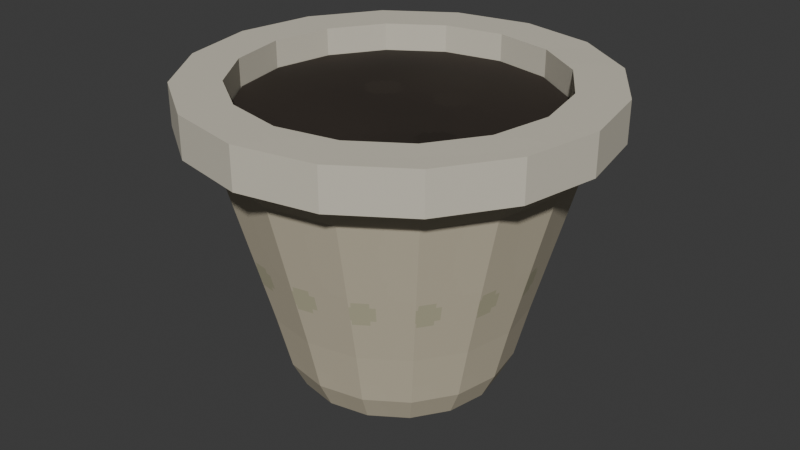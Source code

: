 # Source: AST-BOT-012.blend  (saved by Blender 4.3.34; exported with 4.5.12 LTS)
import bpy
from mathutils import Matrix  # noqa: F401  (used for matrix-valued properties, if any)

bpy.ops.wm.read_factory_settings(use_empty=True)
scene = bpy.context.scene
scene.name = 'Scene'

# ---- collections
col_collection = bpy.data.collections.new('Collection'); scene.collection.children.link(col_collection)

# ---- images (referenced by path relative to the original .blend; pixels are not part of the script)
import os
ASSET_DIR = os.environ.get("B2B_ASSET_DIR", "")  # directory of the original .blend (textures are referenced by path, not embedded)
HERE = os.path.dirname(os.path.abspath(__file__))  # packed textures are extracted next to this script under _unpacked/

def load_image(name, relpath, width, height, colorspace="sRGB"):
    """Load a texture the original file referenced (path relative to the .blend, or extracted next to this script)."""
    p = next((c for c in (os.path.join(HERE, relpath), os.path.join(ASSET_DIR, relpath)) if relpath and os.path.exists(c)), "")
    if p:
        img = bpy.data.images.load(p, check_existing=True)
        img.name = name
    else:  # same state as the original file: an image datablock whose file is absent (Cycles renders it pink)
        img = bpy.data.images.new(name, width, height)
        img.source = "FILE"
        img.filepath = "//" + (relpath or name)
    img.colorspace_settings.name = colorspace
    return img
img_warm_stone_png = load_image('warm_stone.png', '_unpacked/warm_stone.3dcdf717.png', 256, 256, 'sRGB')
img_ivory_enamel_png = load_image('ivory_enamel.png', '_unpacked/ivory_enamel.6871abcc.png', 256, 256, 'sRGB')
img_botanical_soil_png = load_image('botanical_soil.png', '_unpacked/botanical_soil.0756dc75.png', 256, 256, 'sRGB')

# ---- materials (node trees are filled in below, after node groups)
mat_warm_stone = bpy.data.materials.new('warm_stone')
mat_ivory_enamel = bpy.data.materials.new('ivory_enamel')
mat_botanical_soil = bpy.data.materials.new('botanical_soil')

# ---- material node trees
mat_warm_stone.use_nodes = True; mat_warm_stone.node_tree.nodes.clear()
_N = mat_warm_stone.node_tree.nodes; _L = mat_warm_stone.node_tree.links
n0 = _N.new('ShaderNodeBsdfPrincipled'); n0.name = 'Principled BSDF'; n0.location = (10, 300)
n0.inputs[2].default_value = 0.78
n1 = _N.new('ShaderNodeOutputMaterial'); n1.name = 'Material Output'; n1.location = (300, 300)
n2 = _N.new('ShaderNodeTexImage'); n2.name = 'Image Texture'; n2.location = (0, 0)
n2.image = img_warm_stone_png
n2.interpolation = 'Closest'
_L.new(n0.outputs[0], n1.inputs[0])
_L.new(n2.outputs[0], n0.inputs[0])
n1.is_active_output = True
mat_ivory_enamel.use_nodes = True; mat_ivory_enamel.node_tree.nodes.clear()
_N = mat_ivory_enamel.node_tree.nodes; _L = mat_ivory_enamel.node_tree.links
n0 = _N.new('ShaderNodeBsdfPrincipled'); n0.name = 'Principled BSDF'; n0.location = (10, 300)
n0.inputs[2].default_value = 0.68
n1 = _N.new('ShaderNodeOutputMaterial'); n1.name = 'Material Output'; n1.location = (300, 300)
n2 = _N.new('ShaderNodeTexImage'); n2.name = 'Image Texture'; n2.location = (0, 0)
n2.image = img_ivory_enamel_png
n2.interpolation = 'Closest'
_L.new(n0.outputs[0], n1.inputs[0])
_L.new(n2.outputs[0], n0.inputs[0])
n1.is_active_output = True
mat_botanical_soil.use_nodes = True; mat_botanical_soil.node_tree.nodes.clear()
_N = mat_botanical_soil.node_tree.nodes; _L = mat_botanical_soil.node_tree.links
n0 = _N.new('ShaderNodeBsdfPrincipled'); n0.name = 'Principled BSDF'; n0.location = (10, 300)
n0.inputs[2].default_value = 0.82
n1 = _N.new('ShaderNodeOutputMaterial'); n1.name = 'Material Output'; n1.location = (300, 300)
n2 = _N.new('ShaderNodeTexImage'); n2.name = 'Image Texture'; n2.location = (0, 0)
n2.image = img_botanical_soil_png
n2.interpolation = 'Closest'
_L.new(n0.outputs[0], n1.inputs[0])
_L.new(n2.outputs[0], n0.inputs[0])
n1.is_active_output = True

# ---- world
world_world = bpy.data.worlds.new('World'); scene.world = world_world
world_world.use_nodes = True; world_world.node_tree.nodes.clear()
_N = world_world.node_tree.nodes; _L = world_world.node_tree.links
n0 = _N.new('ShaderNodeOutputWorld'); n0.name = 'World Output'; n0.location = (300, 300)
n1 = _N.new('ShaderNodeBackground'); n1.name = 'Background'; n1.location = (10, 300)
n1.inputs[0].default_value = (0.05088, 0.05088, 0.05088, 1.0)
_L.new(n1.outputs[0], n0.inputs[0])
n0.is_active_output = True
world_world.color = (0.05088, 0.05088, 0.05088)
world_world.sun_shadow_jitter_overblur = 0.0

# ---- meshes
me_pot_taperedceramicbody = bpy.data.meshes.new('POT_TaperedCeramicBody')
me_pot_taperedceramicbody.from_pydata([(0.075, 0.0, 0.0), (0.06929, 0.0287, 0.0), (0.05303, 0.05303, 0.0), (0.0287, 0.06929, 0.0), (4.592e-18, 0.075, 0.0), (-0.0287, 0.06929, 0.0), (-0.05303, 0.05303, 0.0), (-0.06929, 0.0287, 0.0), (-0.075, 9.185e-18, 0.0), (-0.06929, -0.0287, 0.0), (-0.05303, -0.05303, 0.0), (-0.0287, -0.06929, 0.0), (-1.378e-17, -0.075, 0.0), (0.0287, -0.06929, 0.0), (0.05303, -0.05303, 0.0), (0.06929, -0.0287, 0.0), (0.085, 0.0, 0.02), (0.07853, 0.03253, 0.02), (0.0601, 0.0601, 0.02), (0.03253, 0.07853, 0.02), (5.205e-18, 0.085, 0.02), (-0.03253, 0.07853, 0.02), (-0.0601, 0.0601, 0.02), (-0.07853, 0.03253, 0.02), (-0.085, 1.041e-17, 0.02), (-0.07853, -0.03253, 0.02), (-0.0601, -0.0601, 0.02), (-0.03253, -0.07853, 0.02), (-1.561e-17, -0.085, 0.02), (0.03253, -0.07853, 0.02), (0.0601, -0.0601, 0.02), (0.07853, -0.03253, 0.02), (0.095, 0.0, 0.06), (0.08777, 0.03635, 0.06), (0.06718, 0.06718, 0.06), (0.03635, 0.08777, 0.06), (5.817e-18, 0.095, 0.06), (-0.03635, 0.08777, 0.06), (-0.06718, 0.06718, 0.06), (-0.08777, 0.03635, 0.06), (-0.095, 1.163e-17, 0.06), (-0.08777, -0.03635, 0.06), (-0.06718, -0.06718, 0.06), (-0.03635, -0.08777, 0.06), (-1.745e-17, -0.095, 0.06), (0.03635, -0.08777, 0.06), (0.06718, -0.06718, 0.06), (0.08777, -0.03635, 0.06), (0.125, 0.0, 0.17), (0.1155, 0.04784, 0.17), (0.08839, 0.08839, 0.17), (0.04784, 0.1155, 0.17), (7.654e-18, 0.125, 0.17), (-0.04784, 0.1155, 0.17), (-0.08839, 0.08839, 0.17), (-0.1155, 0.04784, 0.17), (-0.125, 1.531e-17, 0.17), (-0.1155, -0.04784, 0.17), (-0.08839, -0.08839, 0.17), (-0.04784, -0.1155, 0.17), (-2.296e-17, -0.125, 0.17), (0.04784, -0.1155, 0.17), (0.08839, -0.08839, 0.17), (0.1155, -0.04784, 0.17), (0.145, 0.0, 0.195), (0.134, 0.05549, 0.195), (0.1025, 0.1025, 0.195), (0.05549, 0.134, 0.195), (8.879e-18, 0.145, 0.195), (-0.05549, 0.134, 0.195), (-0.1025, 0.1025, 0.195), (-0.134, 0.05549, 0.195), (-0.145, 1.776e-17, 0.195), (-0.134, -0.05549, 0.195), (-0.1025, -0.1025, 0.195), (-0.05549, -0.134, 0.195), (-2.664e-17, -0.145, 0.195), (0.05549, -0.134, 0.195), (0.1025, -0.1025, 0.195), (0.134, -0.05549, 0.195)], [], [(15, 14, 13, 12, 11, 10, 9, 8, 7, 6, 5, 4, 3, 2, 1, 0), (64, 65, 66, 67, 68, 69, 70, 71, 72, 73, 74, 75, 76, 77, 78, 79), (0, 1, 17, 16), (1, 2, 18, 17), (2, 3, 19, 18), (3, 4, 20, 19), (4, 5, 21, 20), (5, 6, 22, 21), (6, 7, 23, 22), (7, 8, 24, 23), (8, 9, 25, 24), (9, 10, 26, 25), (10, 11, 27, 26), (11, 12, 28, 27), (12, 13, 29, 28), (13, 14, 30, 29), (14, 15, 31, 30), (15, 0, 16, 31), (16, 17, 33, 32), (17, 18, 34, 33), (18, 19, 35, 34), (19, 20, 36, 35), (20, 21, 37, 36), (21, 22, 38, 37), (22, 23, 39, 38), (23, 24, 40, 39), (24, 25, 41, 40), (25, 26, 42, 41), (26, 27, 43, 42), (27, 28, 44, 43), (28, 29, 45, 44), (29, 30, 46, 45), (30, 31, 47, 46), (31, 16, 32, 47), (32, 33, 49, 48), (33, 34, 50, 49), (34, 35, 51, 50), (35, 36, 52, 51), (36, 37, 53, 52), (37, 38, 54, 53), (38, 39, 55, 54), (39, 40, 56, 55), (40, 41, 57, 56), (41, 42, 58, 57), (42, 43, 59, 58), (43, 44, 60, 59), (44, 45, 61, 60), (45, 46, 62, 61), (46, 47, 63, 62), (47, 32, 48, 63), (48, 49, 65, 64), (49, 50, 66, 65), (50, 51, 67, 66), (51, 52, 68, 67), (52, 53, 69, 68), (53, 54, 70, 69), (54, 55, 71, 70), (55, 56, 72, 71), (56, 57, 73, 72), (57, 58, 74, 73), (58, 59, 75, 74), (59, 60, 76, 75), (60, 61, 77, 76), (61, 62, 78, 77), (62, 63, 79, 78), (63, 48, 64, 79)])
_uv = me_pot_taperedceramicbody.uv_layers.new(name='MetreScaled')
_uv.uv.foreach_set('vector', [0.06929, 0.0287, 0.05303, 0.05303, 0.0287, 0.06929, -1.378e-17, 0.075, -0.0287, 0.06929, -0.05303, 0.05303, -0.06929, 0.0287, -0.075, -9.185e-18, -0.06929, -0.0287, -0.05303, -0.05303, -0.0287, -0.06929, 4.592e-18, -0.075, 0.0287, -0.06929, 0.05303, -0.05303, 0.06929, -0.0287, 0.075, 0.0, 0.145, 0.0, 0.134, 0.05549, 0.1025, 0.1025, 0.05549, 0.134, -5.643e-09, 0.145, -0.05549, 0.134, -0.1025, 0.1025, -0.134, 0.05549, -0.145, 1.776e-17, -0.134, -0.05549, -0.1025, -0.1025, -0.05549, -0.134, -5.643e-09, -0.145, 0.05549, -0.134, 0.1025, -0.1025, 0.134, -0.05549, -0.01463, 0.03239, 0.01463, 0.03239, 0.01658, 0.05466, -0.01658, 0.05466, -0.01463, 0.03239, 0.01463, 0.03239, 0.01658, 0.05466, -0.01658, 0.05466, -0.01463, 0.03239, 0.01463, 0.03239, 0.01658, 0.05466, -0.01658, 0.05466, -0.01463, 0.03239, 0.01463, 0.03239, 0.01658, 0.05466, -0.01658, 0.05466, -0.01463, 0.03239, 0.01463, 0.03239, 0.01658, 0.05466, -0.01658, 0.05466, -0.01463, 0.03239, 0.01463, 0.03239, 0.01658, 0.05466, -0.01658, 0.05466, -0.01463, 0.03239, 0.01463, 0.03239, 0.01658, 0.05466, -0.01658, 0.05466, -0.01463, 0.03239, 0.01463, 0.03239, 0.01658, 0.05466, -0.01658, 0.05466, -0.01463, 0.03239, 0.01463, 0.03239, 0.01658, 0.05466, -0.01658, 0.05466, -0.01463, 0.03239, 0.01463, 0.03239, 0.01658, 0.05466, -0.01658, 0.05466, -0.01463, 0.03239, 0.01463, 0.03239, 0.01658, 0.05466, -0.01658, 0.05466, -0.01463, 0.03239, 0.01463, 0.03239, 0.01658, 0.05466, -0.01658, 0.05466, -0.01463, 0.03239, 0.01463, 0.03239, 0.01658, 0.05466, -0.01658, 0.05466, -0.01463, 0.03239, 0.01463, 0.03239, 0.01658, 0.05466, -0.01658, 0.05466, -0.01463, 0.03239, 0.01463, 0.03239, 0.01658, 0.05466, -0.01658, 0.05466, -0.01463, 0.03239, 0.01463, 0.03239, 0.01658, 0.05466, -0.01658, 0.05466, -0.01658, 0.03928, 0.01658, 0.03928, 0.01853, 0.08046, -0.01853, 0.08046, -0.01658, 0.03928, 0.01658, 0.03928, 0.01853, 0.08046, -0.01853, 0.08046, -0.01658, 0.03928, 0.01658, 0.03928, 0.01853, 0.08046, -0.01853, 0.08046, -0.01658, 0.03928, 0.01658, 0.03928, 0.01853, 0.08046, -0.01853, 0.08046, -0.01658, 0.03928, 0.01658, 0.03928, 0.01853, 0.08046, -0.01853, 0.08046, -0.01658, 0.03928, 0.01658, 0.03928, 0.01853, 0.08046, -0.01853, 0.08046, -0.01658, 0.03928, 0.01658, 0.03928, 0.01853, 0.08046, -0.01853, 0.08046, -0.01658, 0.03928, 0.01658, 0.03928, 0.01853, 0.08046, -0.01853, 0.08046, -0.01658, 0.03928, 0.01658, 0.03928, 0.01853, 0.08046, -0.01853, 0.08046, -0.01658, 0.03928, 0.01658, 0.03928, 0.01853, 0.08046, -0.01853, 0.08046, -0.01658, 0.03928, 0.01658, 0.03928, 0.01853, 0.08046, -0.01853, 0.08046, -0.01658, 0.03928, 0.01658, 0.03928, 0.01853, 0.08046, -0.01853, 0.08046, -0.01658, 0.03928, 0.01658, 0.03928, 0.01853, 0.08046, -0.01853, 0.08046, -0.01658, 0.03928, 0.01658, 0.03928, 0.01853, 0.08046, -0.01853, 0.08046, -0.01658, 0.03928, 0.01658, 0.03928, 0.01853, 0.08046, -0.01853, 0.08046, -0.01658, 0.03928, 0.01658, 0.03928, 0.01853, 0.08046, -0.01853, 0.08046, -0.01853, 0.08204, 0.01853, 0.08204, 0.02439, 0.1959, -0.02439, 0.1959, -0.01853, 0.08204, 0.01853, 0.08204, 0.02439, 0.1959, -0.02439, 0.1959, -0.01853, 0.08204, 0.01853, 0.08204, 0.02439, 0.1959, -0.02439, 0.1959, -0.01853, 0.08204, 0.01853, 0.08204, 0.02439, 0.1959, -0.02439, 0.1959, -0.01853, 0.08204, 0.01853, 0.08204, 0.02439, 0.1959, -0.02439, 0.1959, -0.01853, 0.08204, 0.01853, 0.08204, 0.02439, 0.1959, -0.02439, 0.1959, -0.01853, 0.08204, 0.01853, 0.08204, 0.02439, 0.1959, -0.02439, 0.1959, -0.01853, 0.08204, 0.01853, 0.08204, 0.02439, 0.1959, -0.02439, 0.1959, -0.01853, 0.08204, 0.01853, 0.08204, 0.02439, 0.1959, -0.02439, 0.1959, -0.01853, 0.08204, 0.01853, 0.08204, 0.02439, 0.1959, -0.02439, 0.1959, -0.01853, 0.08204, 0.01853, 0.08204, 0.02439, 0.1959, -0.02439, 0.1959, -0.01853, 0.08204, 0.01853, 0.08204, 0.02439, 0.1959, -0.02439, 0.1959, -0.01853, 0.08204, 0.01853, 0.08204, 0.02439, 0.1959, -0.02439, 0.1959, -0.01853, 0.08204, 0.01853, 0.08204, 0.02439, 0.1959, -0.02439, 0.1959, -0.01853, 0.08204, 0.01853, 0.08204, 0.02439, 0.1959, -0.02439, 0.1959, -0.01853, 0.08204, 0.01853, 0.08204, 0.02439, 0.1959, -0.02439, 0.1959, -0.02439, 0.2094, 0.02439, 0.2094, 0.02829, 0.2412, -0.02829, 0.2412, -0.02439, 0.2094, 0.02439, 0.2094, 0.02829, 0.2412, -0.02829, 0.2412, -0.02439, 0.2094, 0.02439, 0.2094, 0.02829, 0.2412, -0.02829, 0.2412, -0.02439, 0.2094, 0.02439, 0.2094, 0.02829, 0.2412, -0.02829, 0.2412, -0.02439, 0.2094, 0.02439, 0.2094, 0.02829, 0.2412, -0.02829, 0.2412, -0.02439, 0.2094, 0.02439, 0.2094, 0.02829, 0.2412, -0.02829, 0.2412, -0.02439, 0.2094, 0.02439, 0.2094, 0.02829, 0.2412, -0.02829, 0.2412, -0.02439, 0.2094, 0.02439, 0.2094, 0.02829, 0.2412, -0.02829, 0.2412, -0.02439, 0.2094, 0.02439, 0.2094, 0.02829, 0.2412, -0.02829, 0.2412, -0.02439, 0.2094, 0.02439, 0.2094, 0.02829, 0.2412, -0.02829, 0.2412, -0.02439, 0.2094, 0.02439, 0.2094, 0.02829, 0.2412, -0.02829, 0.2412, -0.02439, 0.2094, 0.02439, 0.2094, 0.02829, 0.2412, -0.02829, 0.2412, -0.02439, 0.2094, 0.02439, 0.2094, 0.02829, 0.2412, -0.02829, 0.2412, -0.02439, 0.2094, 0.02439, 0.2094, 0.02829, 0.2412, -0.02829, 0.2412, -0.02439, 0.2094, 0.02439, 0.2094, 0.02829, 0.2412, -0.02829, 0.2412, -0.02439, 0.2094, 0.02439, 0.2094, 0.02829, 0.2412, -0.02829, 0.2412])
me_pot_taperedceramicbody.materials.append(mat_warm_stone)
me_pot_taperedceramicbody.update()
me_pot_rolledlip = bpy.data.meshes.new('POT_RolledLip')
me_pot_rolledlip.from_pydata([(0.15, 0.0, 0.19), (0.1386, 0.0574, 0.19), (0.1061, 0.1061, 0.19), (0.0574, 0.1386, 0.19), (9.185e-18, 0.15, 0.19), (-0.0574, 0.1386, 0.19), (-0.1061, 0.1061, 0.19), (-0.1386, 0.0574, 0.19), (-0.15, 1.837e-17, 0.19), (-0.1386, -0.0574, 0.19), (-0.1061, -0.1061, 0.19), (-0.0574, -0.1386, 0.19), (-2.755e-17, -0.15, 0.19), (0.0574, -0.1386, 0.19), (0.1061, -0.1061, 0.19), (0.1386, -0.0574, 0.19), (0.115, 0.0, 0.19), (0.1062, 0.04401, 0.19), (0.08132, 0.08132, 0.19), (0.04401, 0.1062, 0.19), (7.042e-18, 0.115, 0.19), (-0.04401, 0.1062, 0.19), (-0.08132, 0.08132, 0.19), (-0.1062, 0.04401, 0.19), (-0.115, 1.408e-17, 0.19), (-0.1062, -0.04401, 0.19), (-0.08132, -0.08132, 0.19), (-0.04401, -0.1062, 0.19), (-2.113e-17, -0.115, 0.19), (0.04401, -0.1062, 0.19), (0.08132, -0.08132, 0.19), (0.1062, -0.04401, 0.19), (0.15, 0.0, 0.22), (0.1386, 0.0574, 0.22), (0.1061, 0.1061, 0.22), (0.0574, 0.1386, 0.22), (9.185e-18, 0.15, 0.22), (-0.0574, 0.1386, 0.22), (-0.1061, 0.1061, 0.22), (-0.1386, 0.0574, 0.22), (-0.15, 1.837e-17, 0.22), (-0.1386, -0.0574, 0.22), (-0.1061, -0.1061, 0.22), (-0.0574, -0.1386, 0.22), (-2.755e-17, -0.15, 0.22), (0.0574, -0.1386, 0.22), (0.1061, -0.1061, 0.22), (0.1386, -0.0574, 0.22), (0.115, 0.0, 0.22), (0.1062, 0.04401, 0.22), (0.08132, 0.08132, 0.22), (0.04401, 0.1062, 0.22), (7.042e-18, 0.115, 0.22), (-0.04401, 0.1062, 0.22), (-0.08132, 0.08132, 0.22), (-0.1062, 0.04401, 0.22), (-0.115, 1.408e-17, 0.22), (-0.1062, -0.04401, 0.22), (-0.08132, -0.08132, 0.22), (-0.04401, -0.1062, 0.22), (-2.113e-17, -0.115, 0.22), (0.04401, -0.1062, 0.22), (0.08132, -0.08132, 0.22), (0.1062, -0.04401, 0.22)], [], [(0, 1, 33, 32), (16, 48, 49, 17), (32, 33, 49, 48), (0, 16, 17, 1), (1, 2, 34, 33), (17, 49, 50, 18), (33, 34, 50, 49), (1, 17, 18, 2), (2, 3, 35, 34), (18, 50, 51, 19), (34, 35, 51, 50), (2, 18, 19, 3), (3, 4, 36, 35), (19, 51, 52, 20), (35, 36, 52, 51), (3, 19, 20, 4), (4, 5, 37, 36), (20, 52, 53, 21), (36, 37, 53, 52), (4, 20, 21, 5), (5, 6, 38, 37), (21, 53, 54, 22), (37, 38, 54, 53), (5, 21, 22, 6), (6, 7, 39, 38), (22, 54, 55, 23), (38, 39, 55, 54), (6, 22, 23, 7), (7, 8, 40, 39), (23, 55, 56, 24), (39, 40, 56, 55), (7, 23, 24, 8), (8, 9, 41, 40), (24, 56, 57, 25), (40, 41, 57, 56), (8, 24, 25, 9), (9, 10, 42, 41), (25, 57, 58, 26), (41, 42, 58, 57), (9, 25, 26, 10), (10, 11, 43, 42), (26, 58, 59, 27), (42, 43, 59, 58), (10, 26, 27, 11), (11, 12, 44, 43), (27, 59, 60, 28), (43, 44, 60, 59), (11, 27, 28, 12), (12, 13, 45, 44), (28, 60, 61, 29), (44, 45, 61, 60), (12, 28, 29, 13), (13, 14, 46, 45), (29, 61, 62, 30), (45, 46, 62, 61), (13, 29, 30, 14), (14, 15, 47, 46), (30, 62, 63, 31), (46, 47, 63, 62), (14, 30, 31, 15), (15, 0, 32, 47), (31, 63, 48, 16), (47, 32, 48, 63), (15, 31, 16, 0)])
_uv = me_pot_rolledlip.uv_layers.new(name='MetreScaled')
_uv.uv.foreach_set('vector', [-0.02926, 0.19, 0.02926, 0.19, 0.02926, 0.22, -0.02926, 0.22, 0.02244, 0.19, 0.02244, 0.22, -0.02244, 0.22, -0.02244, 0.19, 0.15, 0.0, 0.1386, 0.0574, 0.1062, 0.04401, 0.115, 0.0, 0.15, 0.0, 0.115, 0.0, 0.1062, -0.04401, 0.1386, -0.0574, -0.02926, 0.19, 0.02926, 0.19, 0.02926, 0.22, -0.02926, 0.22, 0.02244, 0.19, 0.02244, 0.22, -0.02244, 0.22, -0.02244, 0.19, 0.1386, 0.0574, 0.1061, 0.1061, 0.08132, 0.08132, 0.1062, 0.04401, 0.1386, -0.0574, 0.1062, -0.04401, 0.08132, -0.08132, 0.1061, -0.1061, -0.02926, 0.19, 0.02926, 0.19, 0.02926, 0.22, -0.02926, 0.22, 0.02244, 0.19, 0.02244, 0.22, -0.02244, 0.22, -0.02244, 0.19, 0.1061, 0.1061, 0.0574, 0.1386, 0.04401, 0.1062, 0.08132, 0.08132, 0.1061, -0.1061, 0.08132, -0.08132, 0.04401, -0.1062, 0.0574, -0.1386, -0.02926, 0.19, 0.02926, 0.19, 0.02926, 0.22, -0.02926, 0.22, 0.02244, 0.19, 0.02244, 0.22, -0.02244, 0.22, -0.02244, 0.19, 0.0574, 0.1386, 9.185e-18, 0.15, 7.042e-18, 0.115, 0.04401, 0.1062, 0.0574, -0.1386, 0.04401, -0.1062, 7.042e-18, -0.115, 9.185e-18, -0.15, -0.02926, 0.19, 0.02926, 0.19, 0.02926, 0.22, -0.02926, 0.22, 0.02244, 0.19, 0.02244, 0.22, -0.02244, 0.22, -0.02244, 0.19, 9.185e-18, 0.15, -0.0574, 0.1386, -0.04401, 0.1062, 7.042e-18, 0.115, 9.185e-18, -0.15, 7.042e-18, -0.115, -0.04401, -0.1062, -0.0574, -0.1386, -0.02926, 0.19, 0.02926, 0.19, 0.02926, 0.22, -0.02926, 0.22, 0.02244, 0.19, 0.02244, 0.22, -0.02244, 0.22, -0.02244, 0.19, -0.0574, 0.1386, -0.1061, 0.1061, -0.08132, 0.08132, -0.04401, 0.1062, -0.0574, -0.1386, -0.04401, -0.1062, -0.08132, -0.08132, -0.1061, -0.1061, -0.02926, 0.19, 0.02926, 0.19, 0.02926, 0.22, -0.02926, 0.22, 0.02244, 0.19, 0.02244, 0.22, -0.02244, 0.22, -0.02244, 0.19, -0.1061, 0.1061, -0.1386, 0.0574, -0.1062, 0.04401, -0.08132, 0.08132, -0.1061, -0.1061, -0.08132, -0.08132, -0.1062, -0.04401, -0.1386, -0.0574, -0.02926, 0.19, 0.02926, 0.19, 0.02926, 0.22, -0.02926, 0.22, 0.02244, 0.19, 0.02244, 0.22, -0.02244, 0.22, -0.02244, 0.19, -0.1386, 0.0574, -0.15, 1.837e-17, -0.115, 1.408e-17, -0.1062, 0.04401, -0.1386, -0.0574, -0.1062, -0.04401, -0.115, -1.408e-17, -0.15, -1.837e-17, -0.02926, 0.19, 0.02926, 0.19, 0.02926, 0.22, -0.02926, 0.22, 0.02244, 0.19, 0.02244, 0.22, -0.02244, 0.22, -0.02244, 0.19, -0.15, 1.837e-17, -0.1386, -0.0574, -0.1062, -0.04401, -0.115, 1.408e-17, -0.15, -1.837e-17, -0.115, -1.408e-17, -0.1062, 0.04401, -0.1386, 0.0574, -0.02926, 0.19, 0.02926, 0.19, 0.02926, 0.22, -0.02926, 0.22, 0.02244, 0.19, 0.02244, 0.22, -0.02244, 0.22, -0.02244, 0.19, -0.1386, -0.0574, -0.1061, -0.1061, -0.08132, -0.08132, -0.1062, -0.04401, -0.1386, 0.0574, -0.1062, 0.04401, -0.08132, 0.08132, -0.1061, 0.1061, -0.02926, 0.19, 0.02926, 0.19, 0.02926, 0.22, -0.02926, 0.22, 0.02244, 0.19, 0.02244, 0.22, -0.02244, 0.22, -0.02244, 0.19, -0.1061, -0.1061, -0.0574, -0.1386, -0.04401, -0.1062, -0.08132, -0.08132, -0.1061, 0.1061, -0.08132, 0.08132, -0.04401, 0.1062, -0.0574, 0.1386, -0.02926, 0.19, 0.02926, 0.19, 0.02926, 0.22, -0.02926, 0.22, 0.02244, 0.19, 0.02244, 0.22, -0.02244, 0.22, -0.02244, 0.19, -0.0574, -0.1386, -2.755e-17, -0.15, -2.113e-17, -0.115, -0.04401, -0.1062, -0.0574, 0.1386, -0.04401, 0.1062, -2.113e-17, 0.115, -2.755e-17, 0.15, -0.02926, 0.19, 0.02926, 0.19, 0.02926, 0.22, -0.02926, 0.22, 0.02244, 0.19, 0.02244, 0.22, -0.02244, 0.22, -0.02244, 0.19, -2.755e-17, -0.15, 0.0574, -0.1386, 0.04401, -0.1062, -2.113e-17, -0.115, -2.755e-17, 0.15, -2.113e-17, 0.115, 0.04401, 0.1062, 0.0574, 0.1386, -0.02926, 0.19, 0.02926, 0.19, 0.02926, 0.22, -0.02926, 0.22, 0.02244, 0.19, 0.02244, 0.22, -0.02244, 0.22, -0.02244, 0.19, 0.0574, -0.1386, 0.1061, -0.1061, 0.08132, -0.08132, 0.04401, -0.1062, 0.0574, 0.1386, 0.04401, 0.1062, 0.08132, 0.08132, 0.1061, 0.1061, -0.02926, 0.19, 0.02926, 0.19, 0.02926, 0.22, -0.02926, 0.22, 0.02244, 0.19, 0.02244, 0.22, -0.02244, 0.22, -0.02244, 0.19, 0.1061, -0.1061, 0.1386, -0.0574, 0.1062, -0.04401, 0.08132, -0.08132, 0.1061, 0.1061, 0.08132, 0.08132, 0.1062, 0.04401, 0.1386, 0.0574, -0.02926, 0.19, 0.02926, 0.19, 0.02926, 0.22, -0.02926, 0.22, 0.02244, 0.19, 0.02244, 0.22, -0.02244, 0.22, -0.02244, 0.19, 0.1386, -0.0574, 0.15, 0.0, 0.115, 0.0, 0.1062, -0.04401, 0.1386, 0.0574, 0.1062, 0.04401, 0.115, 0.0, 0.15, 0.0])
me_pot_rolledlip.materials.append(mat_ivory_enamel)
me_pot_rolledlip.update()
me_pot_containedsoil = bpy.data.meshes.new('POT_ContainedSoil')
me_pot_containedsoil.from_pydata([(0.114, 0.0, 0.19), (0.1053, 0.04363, 0.19), (0.08061, 0.08061, 0.19), (0.04363, 0.1053, 0.19), (6.98e-18, 0.114, 0.19), (-0.04363, 0.1053, 0.19), (-0.08061, 0.08061, 0.19), (-0.1053, 0.04363, 0.19), (-0.114, 1.396e-17, 0.19), (-0.1053, -0.04363, 0.19), (-0.08061, -0.08061, 0.19), (-0.04363, -0.1053, 0.19), (-2.094e-17, -0.114, 0.19), (0.04363, -0.1053, 0.19), (0.08061, -0.08061, 0.19), (0.1053, -0.04363, 0.19), (0.114, 0.0, 0.2), (0.1053, 0.04363, 0.2), (0.08061, 0.08061, 0.2), (0.04363, 0.1053, 0.2), (6.98e-18, 0.114, 0.2), (-0.04363, 0.1053, 0.2), (-0.08061, 0.08061, 0.2), (-0.1053, 0.04363, 0.2), (-0.114, 1.396e-17, 0.2), (-0.1053, -0.04363, 0.2), (-0.08061, -0.08061, 0.2), (-0.04363, -0.1053, 0.2), (-2.094e-17, -0.114, 0.2), (0.04363, -0.1053, 0.2), (0.08061, -0.08061, 0.2), (0.1053, -0.04363, 0.2)], [], [(15, 14, 13, 12, 11, 10, 9, 8, 7, 6, 5, 4, 3, 2, 1, 0), (16, 17, 18, 19, 20, 21, 22, 23, 24, 25, 26, 27, 28, 29, 30, 31), (0, 1, 17, 16), (1, 2, 18, 17), (2, 3, 19, 18), (3, 4, 20, 19), (4, 5, 21, 20), (5, 6, 22, 21), (6, 7, 23, 22), (7, 8, 24, 23), (8, 9, 25, 24), (9, 10, 26, 25), (10, 11, 27, 26), (11, 12, 28, 27), (12, 13, 29, 28), (13, 14, 30, 29), (14, 15, 31, 30), (15, 0, 16, 31)])
_uv = me_pot_containedsoil.uv_layers.new(name='MetreScaled')
_uv.uv.foreach_set('vector', [0.1053, 0.04363, 0.08061, 0.08061, 0.04363, 0.1053, -4.447e-09, 0.114, -0.04363, 0.1053, -0.08061, 0.08061, -0.1053, 0.04363, -0.114, -1.396e-17, -0.1053, -0.04363, -0.08061, -0.08061, -0.04363, -0.1053, -4.447e-09, -0.114, 0.04363, -0.1053, 0.08061, -0.08061, 0.1053, -0.04363, 0.114, 0.0, 0.114, 0.0, 0.1053, 0.04363, 0.08061, 0.08061, 0.04363, 0.1053, 6.98e-18, 0.114, -0.04363, 0.1053, -0.08061, 0.08061, -0.1053, 0.04363, -0.114, 1.396e-17, -0.1053, -0.04363, -0.08061, -0.08061, -0.04363, -0.1053, -2.094e-17, -0.114, 0.04363, -0.1053, 0.08061, -0.08061, 0.1053, -0.04363, -0.02224, 0.19, 0.02224, 0.19, 0.02224, 0.2, -0.02224, 0.2, -0.02224, 0.19, 0.02224, 0.19, 0.02224, 0.2, -0.02224, 0.2, -0.02224, 0.19, 0.02224, 0.19, 0.02224, 0.2, -0.02224, 0.2, -0.02224, 0.19, 0.02224, 0.19, 0.02224, 0.2, -0.02224, 0.2, -0.02224, 0.19, 0.02224, 0.19, 0.02224, 0.2, -0.02224, 0.2, -0.02224, 0.19, 0.02224, 0.19, 0.02224, 0.2, -0.02224, 0.2, -0.02224, 0.19, 0.02224, 0.19, 0.02224, 0.2, -0.02224, 0.2, -0.02224, 0.19, 0.02224, 0.19, 0.02224, 0.2, -0.02224, 0.2, -0.02224, 0.19, 0.02224, 0.19, 0.02224, 0.2, -0.02224, 0.2, -0.02224, 0.19, 0.02224, 0.19, 0.02224, 0.2, -0.02224, 0.2, -0.02224, 0.19, 0.02224, 0.19, 0.02224, 0.2, -0.02224, 0.2, -0.02224, 0.19, 0.02224, 0.19, 0.02224, 0.2, -0.02224, 0.2, -0.02224, 0.19, 0.02224, 0.19, 0.02224, 0.2, -0.02224, 0.2, -0.02224, 0.19, 0.02224, 0.19, 0.02224, 0.2, -0.02224, 0.2, -0.02224, 0.19, 0.02224, 0.19, 0.02224, 0.2, -0.02224, 0.2, -0.02224, 0.19, 0.02224, 0.19, 0.02224, 0.2, -0.02224, 0.2])
me_pot_containedsoil.materials.append(mat_botanical_soil)
me_pot_containedsoil.update()

# ---- objects
ob_pot_taperedceramicbody = bpy.data.objects.new('POT_TaperedCeramicBody', me_pot_taperedceramicbody)
ob_pot_rolledlip = bpy.data.objects.new('POT_RolledLip', me_pot_rolledlip)
ob_pot_containedsoil = bpy.data.objects.new('POT_ContainedSoil', me_pot_containedsoil)
ob_datum_soil_surface = bpy.data.objects.new('DATUM_soil_surface', None)
ob_datum_floor_contact = bpy.data.objects.new('DATUM_floor_contact', None)

# ---- transforms, parenting, visibility, modifiers, constraints
ob_pot_taperedceramicbody.location = (0.0, 0.0, 0.0)
ob_pot_rolledlip.location = (0.0, 0.0, 0.0)
ob_pot_containedsoil.location = (0.0, 0.0, 0.0)
ob_datum_soil_surface.location = (0.0, 0.0, 0.198)
ob_datum_floor_contact.location = (0.0, 0.0, 0.0)

# ---- collection membership
col_collection.objects.link(ob_pot_taperedceramicbody)
col_collection.objects.link(ob_pot_rolledlip)
col_collection.objects.link(ob_pot_containedsoil)
col_collection.objects.link(ob_datum_soil_surface)
col_collection.objects.link(ob_datum_floor_contact)

# ---- scene / render settings (as saved in the file)
scene.frame_start = 1; scene.frame_end = 250; scene.frame_set(1)
scene.render.engine = 'BLENDER_EEVEE_NEXT'
bpy.context.view_layer.update()

# ---- added for rendering (the .blend has no active camera and no usable light): camera, sun
cam_auto = bpy.data.cameras.new('AutoCamera')
cam_auto.lens = 50.0
cam_auto.sensor_width = 36.0
cam_auto.clip_end = 1000.0
ob_auto_camera = bpy.data.objects.new('AutoCamera', cam_auto)
scene.collection.objects.link(ob_auto_camera)
ob_auto_camera.location = (0.442176, -0.530611, 0.463741)
ob_auto_camera.rotation_euler = (1.09748, -7.21219e-08, 0.694738)
scene.camera = ob_auto_camera
light_auto_sun = bpy.data.lights.new('AutoSun', 'SUN')
light_auto_sun.energy = 3.0
light_auto_sun.angle = 0.0523599
ob_auto_sun = bpy.data.objects.new('AutoSun', light_auto_sun)
scene.collection.objects.link(ob_auto_sun)
ob_auto_sun.rotation_euler = (0.872665, 0.174533, 0.523599)
bpy.context.view_layer.update()
